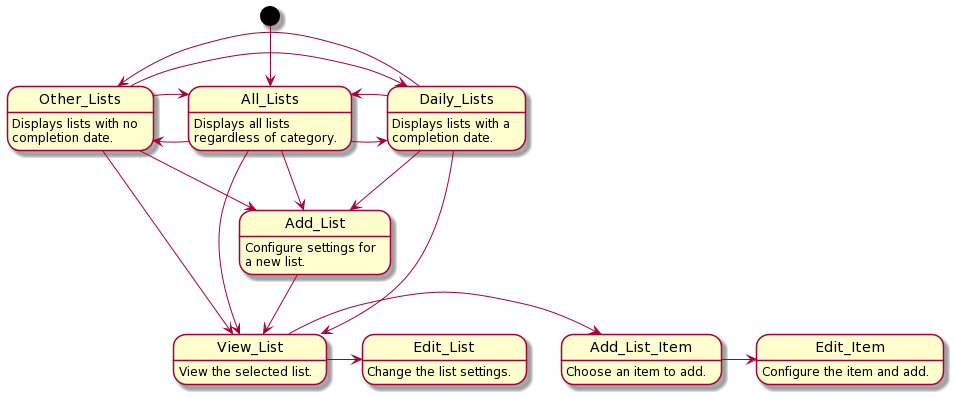

The diagram above was rendered by PlantUML. Its source (embedded in the PNG):
@startuml
[*] --> All_Lists
All_Lists --> Add_List
Other_Lists --> Add_List
Daily_Lists --> Add_List

Add_List --> View_List

All_Lists --> View_List
Other_Lists --> View_List
Daily_Lists --> View_List

All_Lists : Displays all lists
All_Lists : regardless of category.

Other_Lists : Displays lists with no
Other_Lists : completion date.

Daily_Lists : Displays lists with a
Daily_Lists : completion date.

Add_List : Configure settings for
Add_List : a new list.

Add_List_Item : Choose an item to add.

Edit_Item : Configure the item and add.

Edit_List : Change the list settings.

View_List : View the selected list.

All_Lists -> Other_Lists
Other_Lists -> All_Lists

All_Lists -> Daily_Lists
Daily_Lists -> All_Lists

Other_Lists -> Daily_Lists
Daily_Lists -> Other_Lists

View_List -> Add_List_Item
Add_List_Item -> Edit_Item

View_List -> Edit_List
@enduml